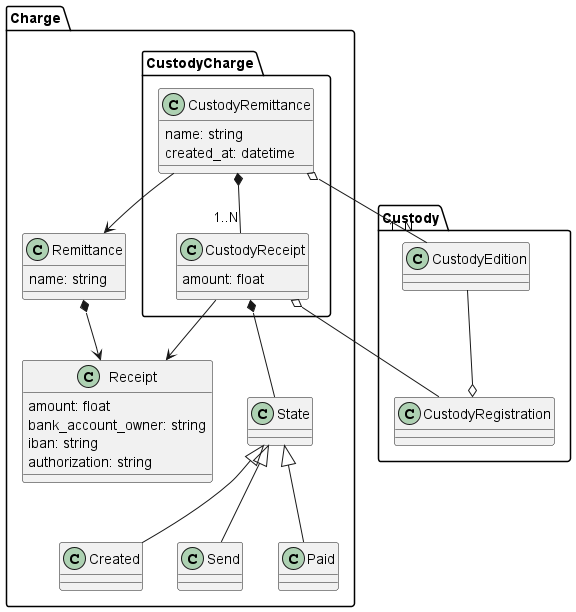

The diagram above was rendered by PlantUML. Its source (embedded in the PNG):
@startuml
package Charge{
    package CustodyCharge{
        class CustodyRemittance{
            name: string
            created_at: datetime
        }
        class CustodyReceipt {
            amount: float
        }
    }

    class State
    class Created
    class Send
    class Paid
    State <|-- Created
    State <|-- Send
    State <|-- Paid

    class Remittance {
        name: string
    }
    class Receipt {
        amount: float
        bank_account_owner: string
        iban: string
        authorization: string
    }

    Remittance *--> Receipt

    CustodyReceipt --> Receipt
    CustodyRemittance --> Remittance

    CustodyReceipt *-- State
    CustodyRemittance *-- "1..N" CustodyReceipt
}

package Custody{
    class CustodyEdition
    class CustodyRegistration
}
CustodyRemittance o-- "1..N" CustodyEdition
CustodyReceipt o-- CustodyRegistration
CustodyEdition --o CustodyRegistration
@enduml